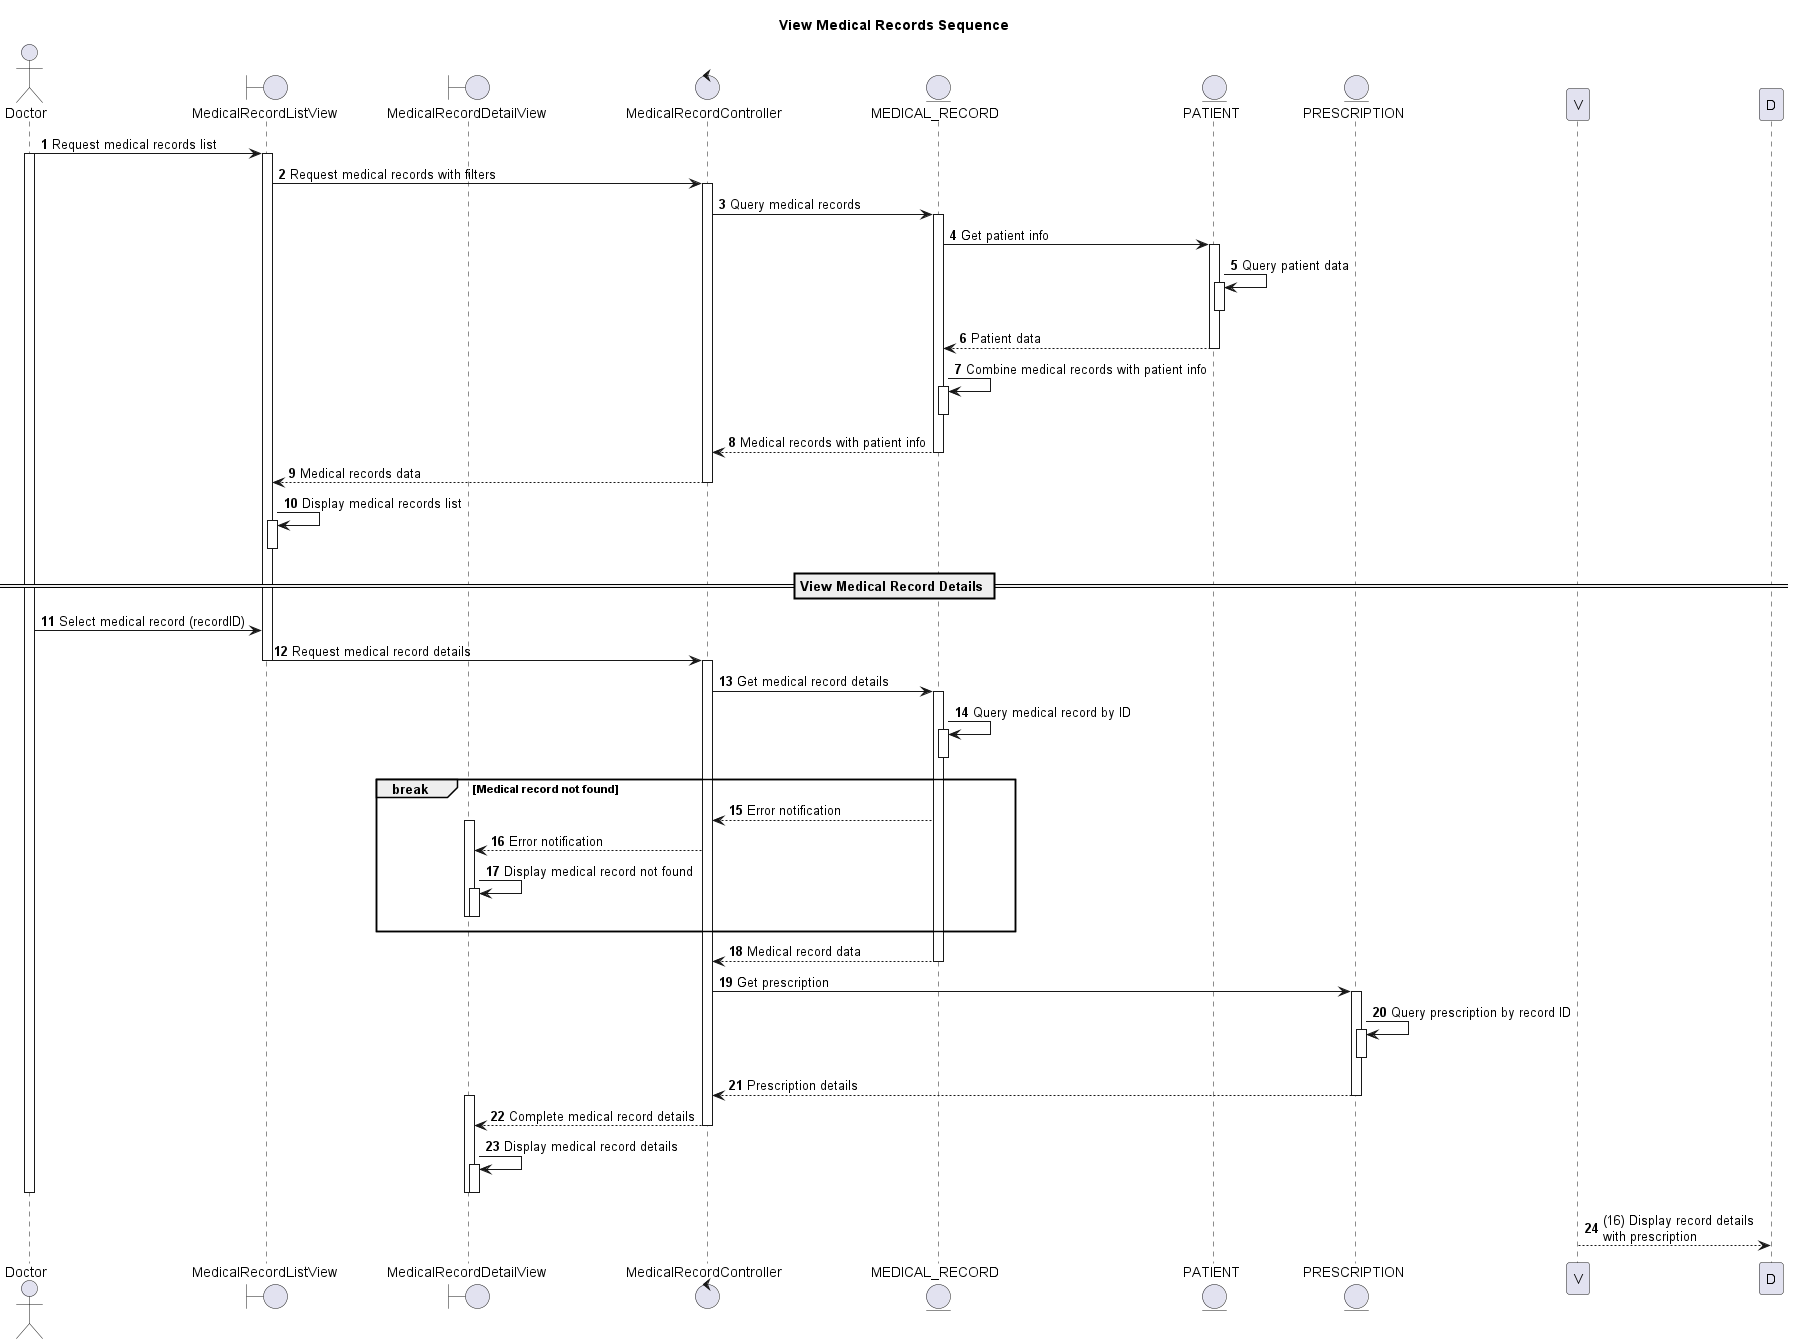

The diagram above was rendered by PlantUML. Its source (embedded in the PNG):
@startuml
autonumber

actor Doctor as Dr
boundary MedicalRecordListView as MRLV
boundary MedicalRecordDetailView as MRDV
control MedicalRecordController as MRC
entity MEDICAL_RECORD as MR
entity PATIENT as P
entity PRESCRIPTION as PR

title View Medical Records Sequence

Dr -> MRLV: Request medical records list
activate Dr
activate MRLV

MRLV -> MRC: Request medical records with filters
activate MRC

MRC -> MR: Query medical records
activate MR

MR -> P: Get patient info
activate P
P -> P: Query patient data
activate P
deactivate P
MR <-- P: Patient data
deactivate P

MR -> MR: Combine medical records with patient info
activate MR
deactivate MR

MRC <-- MR: Medical records with patient info
deactivate MR

MRLV <-- MRC: Medical records data
deactivate MRC
MRLV -> MRLV: Display medical records list
activate MRLV
deactivate MRLV

== View Medical Record Details ==

Dr -> MRLV: Select medical record (recordID)
MRLV -> MRC: Request medical record details
deactivate MRLV
activate MRC

MRC -> MR: Get medical record details
activate MR
MR -> MR: Query medical record by ID
activate MR
deactivate MR

break Medical record not found
  MRC <-- MR: Error notification
  activate MRDV
  MRDV <-- MRC: Error notification
  MRDV -> MRDV: Display medical record not found
  activate MRDV
  deactivate MRDV
  deactivate MRDV
end

MRC <-- MR: Medical record data
deactivate MR

MRC -> PR: Get prescription
activate PR
PR -> PR: Query prescription by record ID
activate PR
deactivate PR
MRC <-- PR: Prescription details
deactivate PR

activate MRDV
MRDV <-- MRC: Complete medical record details
deactivate MRC
MRDV -> MRDV: Display medical record details
activate MRDV
deactivate MRDV

deactivate MRDV
deactivate Dr
V --> D: (16) Display record details\nwith prescription

deactivate MRC
deactivate V

@enduml